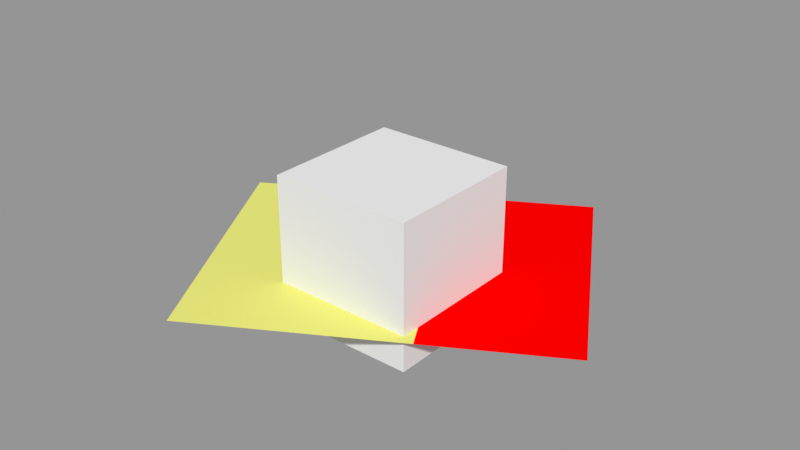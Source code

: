 # Source: terrain_geometry.blend  (saved by Blender 3.2.14; exported with 4.5.12 LTS)
import bpy
from mathutils import Matrix  # noqa: F401  (used for matrix-valued properties, if any)

bpy.ops.wm.read_factory_settings(use_empty=True)
scene = bpy.context.scene
scene.name = 'geom_terrain'

# ---- materials (node trees are filled in below, after node groups)
mat_inert = bpy.data.materials.new('INERT')
mat_inert.diffuse_color = (0.8, 0.8, 0.2, 1.0)
mat_material_red = bpy.data.materials.new('Material_red')
mat_material_red.diffuse_color = (1.0, 0.0, 0.0, 1.0)
mat_material_blue = bpy.data.materials.new('Material_blue')
mat_material_blue.diffuse_color = (0.0, 0.06527, 0.8, 1.0)

# ---- material node trees

# ---- meshes
me_cube = bpy.data.meshes.new('Cube')
me_cube.from_pydata([(-1.3, -1.0, -1.0), (-1.3, -1.0, 1.0), (-1.3, 1.0, -1.0), (-1.3, 1.0, 1.0), (1.3, -1.0, -1.0), (1.3, -1.0, 1.0), (1.3, 1.0, -1.0), (1.3, 1.0, 1.0)], [], [(0, 1, 3, 2), (2, 3, 7, 6), (6, 7, 5, 4), (4, 5, 1, 0), (2, 6, 4, 0), (7, 3, 1, 5)])
_uv = me_cube.uv_layers.new(name='UVMap')
_uv.uv.foreach_set('vector', [0.375, 0.0, 0.625, 0.0, 0.625, 0.25, 0.375, 0.25, 0.375, 0.25, 0.625, 0.25, 0.625, 0.5, 0.375, 0.5, 0.375, 0.5, 0.625, 0.5, 0.625, 0.75, 0.375, 0.75, 0.375, 0.75, 0.625, 0.75, 0.625, 1.0, 0.375, 1.0, 0.125, 0.5, 0.375, 0.5, 0.375, 0.75, 0.125, 0.75, 0.625, 0.5, 0.875, 0.5, 0.875, 0.75, 0.625, 0.75])
me_cube.use_remesh_fix_poles = True
me_cube.use_remesh_preserve_attributes = False
me_cube.use_mirror_vertex_groups = False
me_cube.update()
me_terrain = bpy.data.meshes.new('Terrain')
me_terrain.from_pydata([(0.0, -0.5, 0.0), (-0.5, 0.5, 0.0), (0.5, 0.5, 0.0), (0.0, 0.0, 0.5), (-0.5, -1.5, 0.0), (0.5, -1.5, 0.0), (-0.5, 2.5, 0.0), (0.5, 2.5, 0.0), (-2.5, 0.5, 0.0), (-2.5, -1.5, 0.0), (-2.5, 2.5, 0.0), (2.5, 0.5, 0.0), (2.5, -1.5, 0.0), (2.5, 2.5, 0.0)], [], [(3, 1, 0), (0, 2, 3), (2, 1, 3), (1, 4, 0), (2, 0, 5), (2, 6, 1), (6, 8, 1), (1, 9, 4), (2, 13, 7), (5, 11, 2), (2, 7, 6), (6, 10, 8), (1, 8, 9), (2, 11, 13), (5, 12, 11), (0, 4, 5)])
me_terrain.polygons.foreach_set('material_index', [0, 2, 1, 0, 0, 1, 0, 0, 1, 1, 1, 0, 0, 1, 1, 0])
_uv = me_terrain.uv_layers.new(name='UVMap')
_uv.uv.foreach_set('vector', [0.0, 0.0, 0.0, 0.0, 0.0, 0.0, 0.0, 0.0, 0.0, 0.0, 0.0, 0.0, 0.0, 0.0, 0.0, 0.0, 0.0, 0.0, 0.0, 0.0, 0.0, 0.0, 0.0, 0.0, 0.0, 0.0, 0.0, 0.0, 0.0, 0.0, 0.0, 0.0, 0.0, 0.0, 0.0, 0.0, 0.0, 0.0, 0.0, 0.0, 0.0, 0.0, 0.0, 0.0, 0.0, 0.0, 0.0, 0.0, 0.0, 0.0, 0.0, 0.0, 0.0, 0.0, 0.0, 0.0, 0.0, 0.0, 0.0, 0.0, 0.0, 0.0, 0.0, 0.0, 0.0, 0.0, 0.0, 0.0, 0.0, 0.0, 0.0, 0.0, 0.0, 0.0, 0.0, 0.0, 0.0, 0.0, 0.0, 0.0, 0.0, 0.0, 0.0, 0.0, 0.0, 0.0, 0.0, 0.0, 0.0, 0.0, 0.0, 0.0, 0.0, 0.0, 0.0, 0.0])
me_terrain.materials.append(mat_inert)
me_terrain.materials.append(mat_material_red)
me_terrain.materials.append(mat_material_blue)
me_terrain.use_remesh_fix_poles = True
me_terrain.use_remesh_preserve_attributes = False
me_terrain.use_mirror_vertex_groups = False
me_terrain.update()

# ---- objects
ob_domain = bpy.data.objects.new('Domain', me_cube)
ob_terrain = bpy.data.objects.new('Terrain', me_terrain)

# ---- transforms, parenting, visibility, modifiers, constraints
ob_domain.location = (0.0, 0.0, 0.0)
ob_domain.scale = (0.7692, 1.0, 1.0)
ob_domain.display_type = 'WIRE'
ob_domain.show_name = True
ob_domain.show_wire = True
ob_domain.lineart.crease_threshold = 0.0
ob_terrain.location = (0.0, 0.0, -0.5)
ob_terrain.rotation_euler = (0.0, 0.0, 0.5236)
ob_terrain.scale = (1.0, 1.0, 2.0)
ob_terrain.lineart.crease_threshold = 0.0

# ---- collection membership
scene.collection.objects.link(ob_domain)
scene.collection.objects.link(ob_terrain)

# ---- scene / render settings (as saved in the file)
scene.frame_start = 1; scene.frame_end = 250; scene.frame_set(1)
scene.render.engine = 'BLENDER_WORKBENCH'
scene.cycles.use_denoising = False
scene.cycles.samples = 128
scene.cycles.sampling_pattern = 'TABULATED_SOBOL'
scene.cycles.use_adaptive_sampling = False
scene.cycles.use_light_tree = False
scene.view_settings.view_transform = 'Standard'
bpy.context.view_layer.update()

# ---- added for rendering (the .blend has no active camera and no usable light): camera, sun + grey world if the file has none
cam_auto = bpy.data.cameras.new('AutoCamera')
cam_auto.lens = 50.0
cam_auto.sensor_width = 36.0
cam_auto.clip_end = 1000.0
ob_auto_camera = bpy.data.objects.new('AutoCamera', cam_auto)
scene.collection.objects.link(ob_auto_camera)
ob_auto_camera.location = (8.00687, -9.47523, 6.6055)
ob_auto_camera.rotation_euler = (1.09748, -7.21219e-08, 0.694738)
scene.camera = ob_auto_camera
light_auto_sun = bpy.data.lights.new('AutoSun', 'SUN')
light_auto_sun.energy = 3.0
light_auto_sun.angle = 0.0523599
ob_auto_sun = bpy.data.objects.new('AutoSun', light_auto_sun)
scene.collection.objects.link(ob_auto_sun)
ob_auto_sun.rotation_euler = (0.872665, 0.174533, 0.523599)
if scene.world is None:
    world_auto = bpy.data.worlds.new('AutoWorld')
    world_auto.color = (0.3, 0.3, 0.3)
    scene.world = world_auto
bpy.context.view_layer.update()
